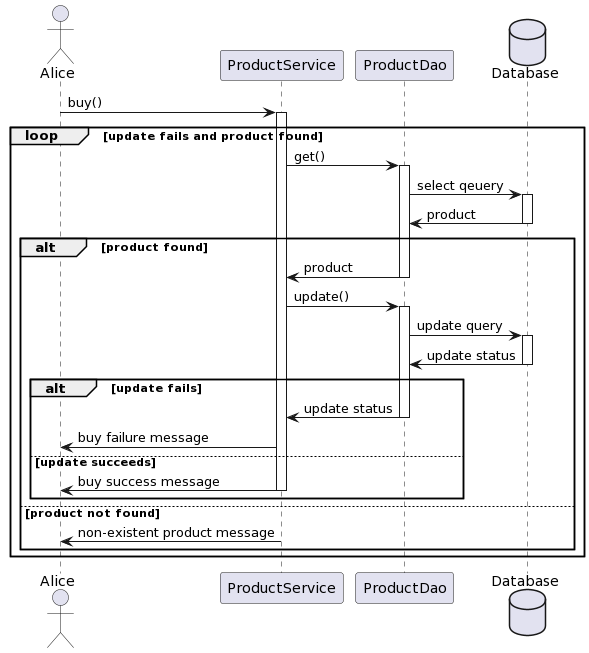

The diagram above was rendered by PlantUML. Its source (embedded in the PNG):
@startuml
actor Alice as alice
participant ProductService as productService
participant ProductDao as productDao
database Database as database

alice -> productService : buy()
activate productService

loop update fails and product found
 productService -> productDao : get()
 activate productDao

 productDao -> database : select qeuery
 activate database

 database -> productDao : product
 deactivate database
 
 alt product found 

  productDao -> productService : product
  deactivate productDao

  productService -> productDao : update()
  activate productDao

  productDao -> database : update query
  activate database

  database -> productDao : update status
  deactivate database
  
  alt update fails
   
   productDao -> productService : update status
   deactivate productDao
 
   productService -> alice : buy failure message

  else update succeeds
   productService -> alice : buy success message
   deactivate productService
  end

 else product not found
  productService -> alice : non-existent product message
  deactivate productService

 end
end
@enduml